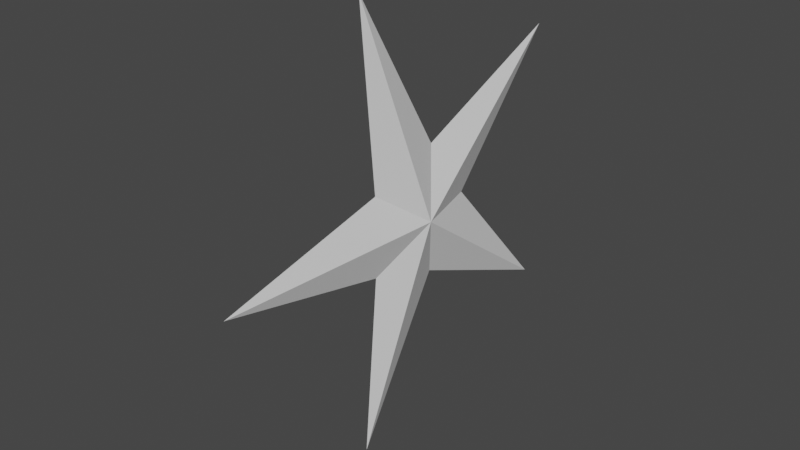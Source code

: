 # Source: StarProjectile1.blend  (saved by Blender 3.5.10; exported with 4.5.12 LTS)
import bpy
from mathutils import Matrix  # noqa: F401  (used for matrix-valued properties, if any)

bpy.ops.wm.read_factory_settings(use_empty=True)
scene = bpy.context.scene
scene.name = 'Scene'

# ---- collections
col_collection = bpy.data.collections.new('Collection'); scene.collection.children.link(col_collection)

# ---- world
world_world = bpy.data.worlds.new('World'); scene.world = world_world
world_world.use_nodes = True; world_world.node_tree.nodes.clear()
_N = world_world.node_tree.nodes; _L = world_world.node_tree.links
n0 = _N.new('ShaderNodeOutputWorld'); n0.name = 'World Output'; n0.location = (300, 300)
n1 = _N.new('ShaderNodeBackground'); n1.name = 'Background'; n1.location = (10, 300)
n1.inputs[0].default_value = (0.05088, 0.05088, 0.05088, 1.0)
_L.new(n1.outputs[0], n0.inputs[0])
n0.is_active_output = True
world_world.color = (0.05088, 0.05088, 0.05088)
world_world.use_sun_shadow = False
world_world.sun_shadow_jitter_overblur = 0.0

# ---- meshes
me_circle = bpy.data.meshes.new('Circle')
me_circle.from_pydata([(-3.353e-08, 1.062, -0.7716), (0.1, -6.987e-08, 3.709e-08), (-0.1, -4.603e-08, 3.709e-08), (-6.147e-08, 0.3866, 6.599e-08), (-9.313e-09, 0.1195, -0.3677), (3.539e-08, -0.3128, -0.2273), (7.451e-09, -0.3128, 0.2273), (-5.774e-08, 0.1195, 0.3677), (1.118e-08, -0.4057, -1.249), (-3.427e-07, -1.313, -1.909e-07), (-5.886e-07, -0.4057, 1.249), (-1.267e-07, 1.062, 0.7716)], [], [(11, 7, 1), (9, 1, 6), (10, 1, 7), (10, 6, 1), (9, 5, 1), (11, 1, 3), (0, 3, 1), (0, 1, 4), (1, 8, 4), (8, 1, 5), (8, 2, 4), (8, 5, 2), (5, 9, 2), (9, 6, 2), (2, 6, 10), (10, 7, 2), (11, 2, 7), (11, 3, 2), (0, 2, 3), (2, 0, 4)])
_uv = me_circle.uv_layers.new(name='UVMap')
_uv.uv.foreach_set('vector', [0.0, 0.0, 0.0, 0.0, 0.0, 0.0, 0.0, 0.0, 0.0, 0.0, 0.0, 0.0, 0.0, 0.0, 0.0, 0.0, 0.0, 0.0, 0.0, 0.0, 0.0, 0.0, 0.0, 0.0, 0.0, 0.0, 0.0, 0.0, 0.0, 0.0, 0.0, 0.0, 0.0, 0.0, 0.0, 0.0, 0.0, 0.0, 0.0, 0.0, 0.0, 0.0, 0.0, 0.0, 0.0, 0.0, 0.0, 0.0, 0.0, 0.0, 0.0, 0.0, 0.0, 0.0, 0.0, 0.0, 0.0, 0.0, 0.0, 0.0, 0.0, 0.0, 0.0, 0.0, 0.0, 0.0, 0.0, 0.0, 0.0, 0.0, 0.0, 0.0, 0.0, 0.0, 0.0, 0.0, 0.0, 0.0, 0.0, 0.0, 0.0, 0.0, 0.0, 0.0, 0.0, 0.0, 0.0, 0.0, 0.0, 0.0, 0.0, 0.0, 0.0, 0.0, 0.0, 0.0, 0.0, 0.0, 0.0, 0.0, 0.0, 0.0, 0.0, 0.0, 0.0, 0.0, 0.0, 0.0, 0.0, 0.0, 0.0, 0.0, 0.0, 0.0, 0.0, 0.0, 0.0, 0.0, 0.0, 0.0])
me_circle.update()

# ---- objects
ob_circle = bpy.data.objects.new('Circle', me_circle)

# ---- transforms, parenting, visibility, modifiers, constraints
ob_circle.location = (0.0, 0.0, 0.0)

# ---- collection membership
col_collection.objects.link(ob_circle)

# ---- scene / render settings (as saved in the file)
scene.frame_start = 1; scene.frame_end = 250; scene.frame_set(1)
scene.render.engine = 'BLENDER_EEVEE_NEXT'
scene.cycles.sampling_pattern = 'TABULATED_SOBOL'
scene.view_settings.view_transform = 'Filmic'
bpy.context.view_layer.update()

# ---- added for rendering (the .blend has no active camera and no usable light): camera, sun
cam_auto = bpy.data.cameras.new('AutoCamera')
cam_auto.lens = 50.0
cam_auto.sensor_width = 36.0
cam_auto.clip_end = 1000.0
ob_auto_camera = bpy.data.objects.new('AutoCamera', cam_auto)
scene.collection.objects.link(ob_auto_camera)
ob_auto_camera.location = (3.19375, -3.95787, 2.555)
ob_auto_camera.rotation_euler = (1.09748, -7.21219e-08, 0.694738)
scene.camera = ob_auto_camera
light_auto_sun = bpy.data.lights.new('AutoSun', 'SUN')
light_auto_sun.energy = 3.0
light_auto_sun.angle = 0.0523599
ob_auto_sun = bpy.data.objects.new('AutoSun', light_auto_sun)
scene.collection.objects.link(ob_auto_sun)
ob_auto_sun.rotation_euler = (0.872665, 0.174533, 0.523599)
bpy.context.view_layer.update()
